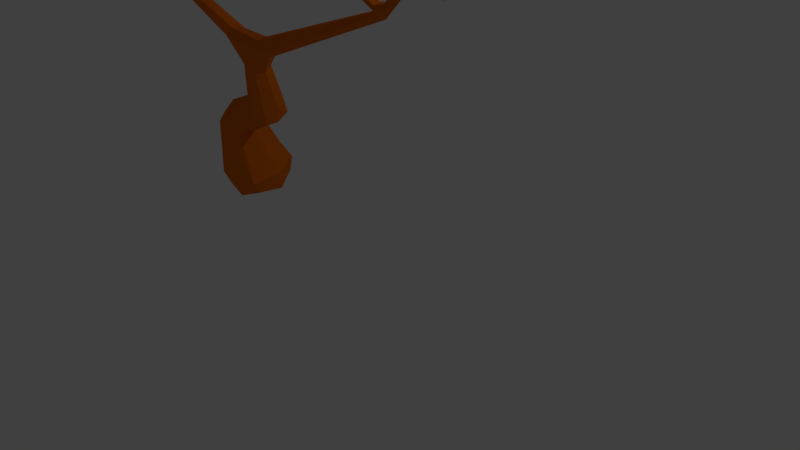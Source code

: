 # Source: maffeboom.blend  (saved by Blender 2.79.0; exported with 4.5.12 LTS)
import bpy
from mathutils import Matrix  # noqa: F401  (used for matrix-valued properties, if any)

bpy.ops.wm.read_factory_settings(use_empty=True)
scene = bpy.context.scene
scene.name = 'Scene'

# ---- collections
col_collection_1 = bpy.data.collections.new('Collection 1'); scene.collection.children.link(col_collection_1)

# ---- materials (node trees are filled in below, after node groups)
mat_material_004 = bpy.data.materials.new('Material.004')
mat_material_004.alpha_threshold = 0.0
mat_material_004.roughness = 0.5
mat_material_006 = bpy.data.materials.new('Material.006')
mat_material_006.alpha_threshold = 0.0
mat_material_006.roughness = 0.5
mat_material_005 = bpy.data.materials.new('Material.005')
mat_material_005.alpha_threshold = 0.0
mat_material_005.roughness = 0.5
mat_material_001 = bpy.data.materials.new('Material.001')
mat_material_001.alpha_threshold = 0.0
mat_material_001.roughness = 0.5
mat_material_003 = bpy.data.materials.new('Material.003')
mat_material_003.alpha_threshold = 0.0
mat_material_003.roughness = 0.5
mat_material_002 = bpy.data.materials.new('Material.002')
mat_material_002.alpha_threshold = 0.0
mat_material_002.roughness = 0.5

# ---- material node trees
mat_material_004.use_nodes = True; mat_material_004.node_tree.nodes.clear()
_N = mat_material_004.node_tree.nodes; _L = mat_material_004.node_tree.links
n0 = _N.new('ShaderNodeOutputMaterial'); n0.name = 'Material Output'; n0.location = (300, 300)
n1 = _N.new('ShaderNodeBsdfDiffuse'); n1.name = 'Diffuse BSDF'; n1.location = (10, 300)
n1.inputs[0].default_value = (0.001487, 0.8, 0.09891, 1.0)
_L.new(n1.outputs[0], n0.inputs[0])
n0.is_active_output = True
mat_material_006.use_nodes = True; mat_material_006.node_tree.nodes.clear()
_N = mat_material_006.node_tree.nodes; _L = mat_material_006.node_tree.links
n0 = _N.new('ShaderNodeOutputMaterial'); n0.name = 'Material Output'; n0.location = (300, 300)
n1 = _N.new('ShaderNodeBsdfDiffuse'); n1.name = 'Diffuse BSDF'; n1.location = (10, 300)
n1.inputs[0].default_value = (0.8, 0.1653, 0.007831, 1.0)
_L.new(n1.outputs[0], n0.inputs[0])
n0.is_active_output = True
mat_material_005.use_nodes = True; mat_material_005.node_tree.nodes.clear()
_N = mat_material_005.node_tree.nodes; _L = mat_material_005.node_tree.links
n0 = _N.new('ShaderNodeOutputMaterial'); n0.name = 'Material Output'; n0.location = (300, 300)
n1 = _N.new('ShaderNodeBsdfDiffuse'); n1.name = 'Diffuse BSDF'; n1.location = (10, 300)
n1.inputs[0].default_value = (0.00822, 0.8, 0.5879, 1.0)
_L.new(n1.outputs[0], n0.inputs[0])
n0.is_active_output = True
mat_material_001.use_nodes = True; mat_material_001.node_tree.nodes.clear()
_N = mat_material_001.node_tree.nodes; _L = mat_material_001.node_tree.links
n0 = _N.new('ShaderNodeOutputMaterial'); n0.name = 'Material Output'; n0.location = (300, 300)
n1 = _N.new('ShaderNodeBsdfDiffuse'); n1.name = 'Diffuse BSDF'; n1.location = (10, 300)
n1.inputs[0].default_value = (0.2749, 0.8, 0.1339, 1.0)
_L.new(n1.outputs[0], n0.inputs[0])
n0.is_active_output = True
mat_material_003.use_nodes = True; mat_material_003.node_tree.nodes.clear()
_N = mat_material_003.node_tree.nodes; _L = mat_material_003.node_tree.links
n0 = _N.new('ShaderNodeOutputMaterial'); n0.name = 'Material Output'; n0.location = (300, 300)
n1 = _N.new('ShaderNodeBsdfDiffuse'); n1.name = 'Diffuse BSDF'; n1.location = (10, 300)
n1.inputs[0].default_value = (0.8, 0.3505, 0.09973, 1.0)
_L.new(n1.outputs[0], n0.inputs[0])
n0.is_active_output = True
mat_material_002.use_nodes = True; mat_material_002.node_tree.nodes.clear()
_N = mat_material_002.node_tree.nodes; _L = mat_material_002.node_tree.links
n0 = _N.new('ShaderNodeOutputMaterial'); n0.name = 'Material Output'; n0.location = (300, 300)
n1 = _N.new('ShaderNodeBsdfDiffuse'); n1.name = 'Diffuse BSDF'; n1.location = (10, 300)
n1.inputs[0].default_value = (0.599, 0.8, 0.05673, 1.0)
_L.new(n1.outputs[0], n0.inputs[0])
n0.is_active_output = True

# ---- world
world_world = bpy.data.worlds.new('World'); scene.world = world_world
world_world.color = (0.05088, 0.05088, 0.05088)
world_world.use_sun_shadow = False
world_world.sun_shadow_jitter_overblur = 0.0
world_world.cycles.sampling_method = 'MANUAL'

# ---- cameras
cam_camera = bpy.data.cameras.new('Camera')
cam_camera.clip_end = 100.0
cam_camera.lens = 35.0
cam_camera.sensor_width = 32.0
cam_camera.sensor_height = 18.0
cam_camera.ortho_scale = 7.314
cam_camera.dof.focus_distance = 0.0

# ---- lights
light_lamp = bpy.data.lights.new('Lamp', 'POINT')
light_lamp.transmission_factor = 0.0
light_lamp.cutoff_distance = 30.0
light_lamp.energy = 100.0
light_lamp.shadow_buffer_clip_start = 1.001
light_lamp.shadow_soft_size = 0.1
light_lamp.shadow_maximum_resolution = 0.006
light_lamp.use_absolute_resolution = True

# ---- meshes
me_icosphere = bpy.data.meshes.new('Icosphere')
me_icosphere.from_pydata([(-0.8369, -0.3057, 0.4527), (-0.9061, 0.6001, 0.3929), (-0.5299, 0.2163, 0.7577), (-0.003618, -0.8923, -0.5238), (0.8254, -0.2983, -0.5414), (0.3702, -0.127, -0.95), (-0.3364, -0.2512, -0.9564), (-0.9786, -0.1833, -0.4008), (-0.004166, 0.1537, -0.9936), (-0.6505, 0.9169, -0.5217), (1.045, -0.03708, -0.04806), (0.325, -0.9934, 0.06743), (-0.8341, -0.6212, 0.02662), (0.6618, 0.9669, -0.4484), (-0.703, 1.003, -0.1799), (0.5275, -0.7482, 0.4448), (-0.2629, -0.809, 0.5257), (0.891, 0.4728, 0.5067), (0.5, -0.04754, 0.8268), (0.04536, 0.7832, 0.6659)], [], [(8, 5, 6), (4, 10, 11), (3, 11, 12), (0, 16, 2), (1, 0, 2), (18, 19, 2), (18, 17, 19), (19, 1, 2), (2, 16, 18), (16, 15, 18), (15, 17, 18), (10, 13, 17), (13, 19, 17), (14, 1, 19), (7, 0, 1), (7, 12, 0), (12, 16, 0), (12, 11, 16), (11, 15, 16), (11, 10, 15), (10, 17, 15), (13, 14, 19), (13, 9, 14), (14, 7, 1), (14, 9, 7), (7, 3, 12), (3, 4, 11), (4, 13, 10), (5, 8, 13), (8, 9, 13), (8, 6, 9), (6, 7, 9), (6, 3, 7), (4, 5, 13), (6, 5, 3), (5, 4, 3)])
me_icosphere.materials.append(mat_material_004)
me_icosphere.use_remesh_preserve_volume = False
me_icosphere.use_remesh_preserve_attributes = False
me_icosphere.use_mirror_vertex_groups = False
me_icosphere.update()
me_cube = bpy.data.meshes.new('Cube')
me_cube.from_pydata([(1.041, -1.211, 2.871), (-0.3454, -1.367, 3.21), (-2.103, -1.52, 3.789), (0.7873, -1.252, 2.965), (0.8043, -1.196, 3.006), (0.8418, -1.138, 2.943), (0.9363, -1.221, 2.862), (1.043, -1.149, 2.909), (0.9857, -1.165, 2.804), (1.938, -0.904, 2.343), (1.817, -0.8191, 2.265), (2.143, -0.7127, 1.782), (2.067, -0.6493, 2.031), (1.864, -0.7562, 1.937), (1.991, -0.8983, 1.872), (1.881, -0.3913, 1.186), (1.598, -0.09376, 1.212), (1.414, -0.3844, 1.294), (1.687, -0.2563, 0.9194), (4.84, -1.215, 3.049), (1.559, -0.5484, 1.019), (5.394, -1.268, 3.524), (0.8551, -0.1065, 0.5411), (0.6761, 0.07454, 0.8166), (0.6615, -0.2716, 0.9905), (0.5941, -0.4108, 0.5928), (0.343, -0.1746, 0.7162), (1.095, 0.1125, -0.1146), (0.5651, 0.5848, 0.03471), (0.07753, 0.09648, -0.1211), (0.5914, -0.376, -0.2787), (3.916, -1.819, 4.523), (0.2188, -1.493, 3.771), (2.874, -1.424, 3.828), (2.86, -1.528, 3.801), (1.824, -0.9079, 2.136), (2.968, -1.442, 3.668), (4.686, -1.215, 3.073), (2.459, -0.8648, 2.057), (4.634, -1.158, 3.021), (4.709, -1.152, 3.102), (0.5815, 0.2219, -0.4786), (-0.5139, -1.25, 3.201), (2.813, -1.472, 3.814), (-0.4113, -1.386, 3.237), (5.392, -1.382, 3.529), (2.79, -1.786, 4.449), (0.9615, -1.332, 3.471), (-0.4039, -1.532, 3.614), (5.328, -1.371, 3.623), (2.757, -1.746, 4.441), (2.98, -1.395, 3.686), (-1.955, -1.6, 3.834), (-1.94, -1.561, 3.845), (-0.3029, -1.47, 3.573), (3.765, -1.39, 3.759), (0.862, -1.213, 3.035), (-0.3665, -1.299, 3.113), (-1.756, -1.32, 3.094), (-1.738, -1.264, 3.148), (-1.696, -1.317, 3.201), (-1.714, -1.372, 3.147), (-2.03, -1.534, 3.65), (-1.878, -1.513, 3.631), (-2.455, -1.703, 4.003), (-0.464, -1.364, 3.248), (-0.357, -1.312, 3.294), (-0.3562, -1.449, 3.484), (-0.4485, -1.495, 3.582), (-0.4407, -1.417, 3.604), (-0.2548, -1.605, 4.056), (-0.3608, -1.522, 3.628), (-0.3367, -1.469, 3.679), (0.9795, -1.251, 3.021), (0.9703, -1.188, 3.053), (1.006, -1.345, 3.244), (0.9368, -1.444, 3.464), (0.9296, -1.352, 3.429), (1.012, -1.366, 3.497), (0.8706, -1.631, 3.854), (1.107, -1.403, 3.434), (1.018, -1.429, 3.465), (1.115, -1.352, 3.459), (1.5, -1.495, 3.797), (2.45, -0.8789, 2.311), (2.5, -0.77, 2.135), (4.63, -1.179, 2.951), (4.623, -1.121, 3.007), (4.734, -1.078, 2.984), (4.78, -1.14, 2.946), (4.817, -1.117, 3.109), (5.27, -1.347, 3.448), (5.232, -1.293, 3.473), (5.44, -1.338, 3.597), (5.448, -1.639, 4.149), (5.492, -1.307, 3.493), (4.647, -1.115, 3.07), (3.921, -1.46, 3.636), (3.812, -1.458, 3.801), (3.932, -1.534, 3.952), (3.887, -1.625, 4.081), (4.414, -1.661, 4.248), (4.401, -1.609, 4.289), (3.881, -1.525, 4.133), (3.838, -1.413, 3.629), (2.984, -1.388, 3.721), (2.968, -1.498, 3.718), (3.254, -1.533, 4.029), (2.919, -1.49, 3.83), (2.812, -1.621, 4.35), (2.886, -1.706, 4.319), (2.713, -1.721, 4.497), (2.778, -1.743, 4.565), (2.373, -2.014, 4.855), (2.905, -1.811, 4.516), (2.871, -1.735, 4.568), (2.907, -1.689, 4.491), (3.303, -1.91, 4.939), (1.837, -1.03, 2.24), (1.912, -0.6473, 1.98), (1.92, -0.8008, 2.298), (-0.3273, -1.252, 3.21), (0.9005, -1.277, 3.0), (1.017, -1.109, 2.9), (-1.857, -1.57, 3.825), (-2.085, -1.613, 3.753), (-0.3131, -1.513, 3.586), (-0.3038, -1.431, 3.586), (4.646, -1.167, 2.911), (3.927, -1.469, 3.768), (3.912, -1.468, 3.972), (0.5753, 0.6034, -0.2546), (0.1498, 0.1855, -0.3892), (0.5888, -0.2181, -0.5238), (1.014, 0.1998, -0.3892), (0.9766, -0.2499, -0.2106), (0.21, -0.262, -0.2393), (0.1981, 0.4592, -0.002966), (0.8041, -0.3126, 0.5198), (0.6755, -0.4315, 0.8606), (0.6791, -0.06329, 0.994), (1.714, -0.4622, 0.9413), (1.68, -0.09185, 1.025), (2.108, -0.8414, 1.8), (1.792, -0.8429, 2.187), (0.9128, -1.141, 2.867), (-0.5183, -1.351, 3.219), (-1.92, -1.52, 3.523), (2.543, -0.9847, 2.161), (2.424, -0.9735, 2.276), (2.426, -0.775, 2.259), (5.328, -1.267, 3.529), (3.835, -1.503, 3.768), (3.907, -1.345, 3.68), (3.875, -1.367, 3.625), (3.755, -1.473, 3.731), (0.8917, -0.1145, -0.4146), (0.2826, -0.1245, -0.4146), (0.2731, 0.4543, -0.2249), (0.8822, 0.4643, -0.2249), (0.4089, -0.3691, 0.6283), (0.4045, 0.03124, 0.7685), (-1.664, -1.768, 4.205), (-1.693, -1.774, 4.223), (-2.454, -1.664, 4.025), (-2.444, -1.684, 4.037), (-0.2893, -1.66, 4.064), (-0.3499, -1.631, 4.069), (-0.3123, -1.573, 4.08), (0.2068, -1.549, 3.735), (0.1852, -1.576, 3.796), (0.1842, -1.511, 3.824), (0.8056, -1.62, 3.857), (0.8089, -1.554, 3.873), (0.8765, -1.569, 3.888), (1.504, -1.56, 3.79), (1.448, -1.575, 3.825), (1.452, -1.509, 3.848), (5.386, -1.67, 4.136), (5.358, -1.604, 4.183), (5.415, -1.584, 4.177), (6.118, -1.367, 3.621), (6.105, -1.396, 3.685), (6.102, -1.331, 3.713), (4.435, -1.626, 4.189), (4.441, -1.564, 4.246), (3.859, -1.841, 4.493), (3.825, -1.79, 4.517), (3.895, -1.759, 4.538), (3.256, -1.599, 4.03), (3.197, -1.612, 4.06), (3.206, -1.546, 4.08), (2.327, -1.967, 4.832), (2.348, -1.922, 4.882), (2.376, -1.975, 4.909), (3.309, -1.971, 4.925), (3.237, -1.981, 4.963), (3.248, -1.914, 4.984), (0.9615, 0.4576, 0.02297), (0.7977, 0.06703, 0.6533), (1.44, -0.5369, 1.176), (1.465, -0.1959, 1.314), (1.884, -0.8418, 1.865), (2.117, -0.6098, 1.855), (1.909, -0.9845, 2.334), (0.876, -1.147, 2.979), (-0.2774, -1.33, 3.197), (-0.3807, -1.344, 3.131), (-1.739, -1.359, 3.107), (-0.4108, -1.262, 3.134), (-1.763, -1.281, 3.117), (-1.713, -1.277, 3.188), (-1.694, -1.358, 3.188), (-2.07, -1.517, 3.705), (-1.905, -1.42, 3.569), (-1.888, -1.629, 3.807), (-1.92, -1.53, 3.823), (-2.076, -1.591, 3.815), (-0.433, -1.292, 3.296), (-0.3514, -1.412, 3.612), (-0.4587, -1.457, 3.622), (-0.3756, -1.437, 3.708), (-0.3346, -1.506, 3.669), (-0.311, -1.431, 3.669), (1.004, -1.276, 3.314), (0.9839, -1.446, 3.449), (0.9321, -1.378, 3.395), (1.08, -1.437, 3.438), (1.021, -1.407, 3.501), (1.046, -1.335, 3.491), (4.73, -1.092, 2.939), (4.613, -1.163, 2.991), (4.621, -1.077, 2.99), (5.315, -1.266, 3.405), (4.815, -1.195, 3.105), (5.345, -1.413, 3.615), (5.408, -1.326, 3.658), (6.13, -1.308, 3.634), (5.369, -1.366, 3.481), (5.436, -1.375, 3.576), (5.473, -1.286, 3.587), (4.667, -1.208, 3.024), (4.693, -1.115, 3.088), (3.997, -1.412, 3.655), (3.841, -1.608, 4.077), (3.827, -1.407, 3.811), (3.998, -1.508, 4.052), (3.923, -1.629, 4.125), (3.981, -1.59, 4.032), (3.97, -1.593, 4.129), (3.966, -1.511, 4.119), (3.839, -1.549, 4.142), (3.932, -1.572, 4.158), (2.965, -1.483, 3.681), (2.994, -1.443, 3.773), (2.952, -1.525, 3.778), (2.906, -1.517, 3.814), (2.955, -1.423, 3.822), (2.821, -1.511, 3.803), (2.832, -1.434, 3.827), (2.914, -1.448, 3.832), (2.78, -1.803, 4.554), (2.955, -1.738, 4.502), (2.86, -1.777, 4.558), (2.833, -1.67, 4.489), (2.987, -1.484, 3.76), (2.988, -1.401, 3.761)], [], [(44, 65, 146), (120, 119, 10), (203, 150, 85), (3, 6, 122), (214, 213, 2), (3, 207, 6), (123, 10, 5), (10, 145, 5), (81, 225, 227), (72, 223, 221), (118, 204, 0), (39, 242, 87), (10, 123, 120), (227, 75, 80), (15, 203, 11), (203, 16, 12), (86, 128, 241), (15, 141, 18), (16, 203, 142), (22, 142, 18), (19, 234, 37), (17, 201, 24), (20, 138, 141), (16, 142, 23), (138, 20, 25), (238, 235, 91), (161, 23, 28), (97, 243, 129), (30, 135, 25), (130, 250, 246), (255, 256, 34), (2, 216, 214), (103, 252, 250), (165, 164, 64), (257, 254, 51), (112, 263, 115), (35, 144, 119), (119, 13, 35), (111, 264, 109), (96, 242, 39), (40, 243, 37), (12, 119, 120), (120, 150, 12), (114, 263, 261), (261, 46, 114), (147, 63, 215), (215, 125, 147), (122, 6, 0), (204, 118, 148, 149), (6, 145, 8), (103, 245, 251), (43, 259, 51), (51, 36, 43), (264, 116, 109), (207, 1, 44), (45, 235, 238), (153, 55, 245), (46, 110, 114), (98, 244, 187), (151, 236, 21), (95, 238, 233), (241, 128, 19), (227, 225, 75), (216, 124, 63), (123, 74, 7), (74, 73, 7), (225, 76, 226), (110, 116, 262), (151, 92, 49), (49, 92, 235), (243, 153, 129), (229, 82, 224), (224, 82, 75), (205, 74, 123), (218, 66, 121), (121, 42, 218), (50, 111, 109), (242, 40, 90), (52, 217, 125), (2, 217, 53), (217, 52, 53), (253, 106, 34), (66, 1, 206), (108, 256, 260), (55, 155, 152), (152, 98, 55), (5, 209, 42), (207, 3, 1), (3, 206, 1), (58, 209, 57), (42, 209, 59), (146, 212, 61), (214, 211, 59), (63, 212, 60), (147, 208, 61), (52, 215, 163), (2, 213, 164), (125, 217, 64), (65, 68, 220), (220, 218, 65), (66, 67, 1), (48, 68, 44), (221, 218, 69), (67, 66, 219), (166, 48, 71), (167, 220, 68), (168, 221, 69), (70, 222, 72), (169, 126, 54), (170, 222, 71), (171, 223, 72), (32, 127, 219), (172, 226, 76), (173, 47, 77), (174, 228, 78), (79, 225, 81), (175, 227, 80), (176, 228, 81), (177, 229, 78), (148, 128, 86), (89, 238, 19), (19, 238, 91), (90, 234, 92), (238, 89, 233), (178, 235, 45), (94, 239, 93), (181, 238, 95), (182, 239, 45), (183, 240, 93), (104, 154, 39), (97, 241, 37), (248, 101, 100), (101, 249, 100), (246, 184, 248), (102, 250, 249), (246, 250, 185), (184, 246, 185), (102, 249, 101), (186, 244, 100), (187, 244, 186), (188, 252, 103), (31, 247, 252), (31, 252, 188), (55, 266, 254), (190, 255, 189), (107, 257, 191), (46, 258, 34), (110, 256, 108), (192, 111, 50), (193, 264, 111), (193, 111, 192), (194, 261, 112), (113, 46, 261), (113, 261, 194), (195, 262, 117), (196, 263, 114), (196, 114, 195), (197, 264, 115), (117, 262, 116), (146, 207, 44), (145, 6, 57, 209), (14, 118, 202), (10, 119, 144), (73, 122, 0), (215, 63, 124), (4, 206, 3), (145, 209, 5), (6, 207, 57), (123, 7, 9, 120), (0, 204, 7), (48, 126, 71), (87, 242, 232), (118, 0, 6), (78, 229, 47), (39, 87, 231), (6, 8, 35, 118), (9, 7, 204), (10, 144, 145), (80, 75, 82), (145, 144, 35, 8), (15, 11, 143, 141), (119, 12, 16, 201), (17, 13, 119, 201), (202, 13, 17, 200), (20, 14, 202, 200), (143, 14, 20, 141), (22, 18, 141, 138), (86, 241, 231), (142, 203, 15), (15, 18, 142), (201, 16, 23, 140), (17, 24, 200), (22, 199, 142), (21, 95, 233), (200, 139, 25, 20), (23, 142, 199), (139, 200, 24), (24, 201, 140), (161, 26, 24, 140), (91, 235, 92), (93, 240, 236), (23, 161, 140), (160, 139, 24, 26), (135, 27, 22, 138), (139, 160, 25), (198, 199, 22, 27), (156, 134, 27, 135), (28, 23, 199), (199, 198, 28), (25, 135, 138), (155, 97, 152), (159, 198, 27, 134), (159, 131, 28, 198), (28, 137, 161), (158, 137, 28, 131), (160, 26, 29, 136), (161, 137, 29, 26), (158, 132, 29, 137), (157, 136, 29, 132), (160, 136, 30, 25), (157, 133, 30, 136), (156, 135, 30, 133), (202, 118, 35, 13), (195, 117, 197), (195, 197, 196), (194, 193, 192), (194, 192, 113), (189, 107, 191), (189, 191, 190), (31, 188, 187), (31, 187, 186), (185, 102, 101), (185, 101, 184), (252, 249, 250), (252, 247, 249), (237, 183, 182), (237, 182, 181), (179, 94, 180), (179, 178, 94), (175, 83, 177), (175, 177, 176), (172, 79, 174), (172, 174, 173), (32, 171, 170), (32, 170, 169), (166, 70, 168), (166, 168, 167), (112, 115, 264), (260, 257, 33), (149, 84, 9, 204), (150, 120, 9, 84), (105, 51, 254, 266), (143, 11, 38, 148), (241, 39, 231), (203, 85, 38), (156, 133, 41, 134), (38, 11, 203), (157, 132, 41, 133), (158, 131, 41, 132), (159, 134, 41, 131), (98, 187, 251, 245), (12, 150, 203), (148, 118, 14), (14, 143, 148), (89, 19, 128), (88, 232, 90), (5, 205, 123), (103, 250, 130), (152, 97, 129), (253, 258, 43), (43, 36, 253), (62, 147, 125), (246, 248, 99, 130), (21, 236, 240), (100, 99, 248), (47, 229, 224), (48, 67, 126), (19, 37, 241), (63, 214, 216), (7, 73, 0), (262, 114, 110), (51, 259, 33), (51, 33, 257), (90, 40, 37), (37, 234, 90), (125, 215, 52), (265, 255, 106), (53, 216, 2), (127, 54, 67, 219), (34, 258, 253), (34, 106, 255), (54, 126, 67), (218, 42, 146, 65), (206, 121, 66), (219, 221, 223), (3, 122, 56, 4), (55, 98, 245), (5, 42, 121, 205), (56, 205, 4), (242, 90, 232), (205, 121, 206, 4), (58, 57, 207, 208), (60, 146, 42, 211), (59, 211, 42), (207, 146, 61, 208), (60, 212, 146), (210, 58, 62, 213), (210, 209, 58), (59, 209, 210), (208, 147, 62, 58), (213, 214, 59, 210), (211, 214, 63, 60), (63, 147, 61, 212), (163, 162, 124, 216), (215, 124, 162), (163, 215, 162), (163, 216, 53), (53, 52, 163), (164, 165, 217, 2), (62, 125, 64), (62, 64, 213), (218, 221, 219, 66), (164, 213, 64), (64, 217, 165), (1, 67, 44), (44, 68, 65), (48, 44, 67), (220, 69, 218), (222, 70, 166, 71), (48, 166, 167, 68), (220, 167, 168, 69), (221, 168, 70, 72), (127, 32, 169, 54), (126, 169, 170, 71), (222, 170, 171, 72), (223, 171, 32, 219), (122, 73, 75, 225), (225, 226, 56, 122), (77, 47, 205, 56), (226, 77, 56), (224, 74, 205, 47), (73, 74, 224, 75), (225, 79, 172, 76), (226, 172, 173, 77), (47, 173, 174, 78), (228, 174, 79, 81), (82, 83, 175, 80), (227, 175, 176, 81), (228, 176, 177, 78), (229, 177, 83, 82), (230, 89, 38, 85), (128, 148, 38, 89), (231, 149, 148, 86), (231, 87, 84, 149), (232, 150, 84, 87), (232, 88, 85, 150), (151, 21, 88, 90), (85, 88, 230), (89, 230, 233), (19, 91, 234), (90, 92, 151), (233, 230, 88, 21), (239, 94, 178, 45), (91, 92, 234), (49, 179, 151), (151, 179, 236), (235, 178, 179, 49), (236, 180, 94, 93), (180, 236, 179), (238, 181, 182, 45), (21, 237, 95), (181, 95, 237), (239, 182, 183, 93), (240, 183, 237, 21), (241, 97, 104, 39), (39, 154, 96), (153, 243, 40, 242), (153, 242, 96), (153, 96, 154), (99, 100, 152, 129), (97, 37, 243), (130, 153, 245, 103), (152, 100, 244), (98, 152, 244), (130, 99, 129, 153), (247, 31, 186, 100), (249, 247, 100), (101, 248, 184), (102, 185, 250), (251, 187, 188, 103), (36, 104, 97, 253), (51, 154, 104, 36), (51, 105, 153, 154), (55, 153, 105, 266), (155, 55, 254, 265), (97, 155, 106, 253), (155, 265, 106), (107, 189, 265, 254), (189, 255, 265), (190, 191, 260, 256), (190, 256, 255), (191, 257, 260), (256, 110, 46, 34), (107, 254, 257), (259, 43, 50, 109), (46, 50, 43, 258), (260, 33, 109, 116), (116, 110, 108, 260), (109, 33, 259), (46, 113, 192, 50), (261, 263, 112), (264, 193, 194, 112), (263, 196, 197, 115), (262, 195, 114), (264, 197, 117, 116)])
me_cube.materials.append(mat_material_006)
me_cube.materials.append(mat_material_006)
me_cube.use_remesh_preserve_volume = False
me_cube.use_remesh_preserve_attributes = False
me_cube.use_mirror_vertex_groups = False
me_cube.update()
me_icosphere_001 = bpy.data.meshes.new('Icosphere.001')
me_icosphere_001.from_pydata([(-0.8369, -0.3057, 0.4527), (-0.9061, 0.6001, 0.3929), (-0.5299, 0.2163, 0.7577), (-0.003618, -0.8923, -0.5238), (0.8254, -0.2983, -0.5414), (0.3702, -0.127, -0.95), (-0.3364, -0.2512, -0.9564), (-0.9786, -0.1833, -0.4008), (-0.004166, 0.1537, -0.9936), (-0.6505, 0.9169, -0.5217), (1.045, -0.03708, -0.04806), (0.325, -0.9934, 0.06743), (-0.8341, -0.6212, 0.02662), (0.6618, 0.9669, -0.4484), (-0.703, 1.003, -0.1799), (0.5275, -0.7482, 0.4448), (-0.2629, -0.809, 0.5257), (0.891, 0.4728, 0.5067), (0.5, -0.04754, 0.8268), (0.04536, 0.7832, 0.6659)], [], [(8, 5, 6), (4, 10, 11), (3, 11, 12), (0, 16, 2), (1, 0, 2), (18, 19, 2), (18, 17, 19), (19, 1, 2), (2, 16, 18), (16, 15, 18), (15, 17, 18), (10, 13, 17), (13, 19, 17), (14, 1, 19), (7, 0, 1), (7, 12, 0), (12, 16, 0), (12, 11, 16), (11, 15, 16), (11, 10, 15), (10, 17, 15), (13, 14, 19), (13, 9, 14), (14, 7, 1), (14, 9, 7), (7, 3, 12), (3, 4, 11), (4, 13, 10), (5, 8, 13), (8, 9, 13), (8, 6, 9), (6, 7, 9), (6, 3, 7), (4, 5, 13), (6, 5, 3), (5, 4, 3)])
me_icosphere_001.materials.append(mat_material_005)
me_icosphere_001.use_remesh_preserve_volume = False
me_icosphere_001.use_remesh_preserve_attributes = False
me_icosphere_001.use_mirror_vertex_groups = False
me_icosphere_001.update()
me_icosphere_002 = bpy.data.meshes.new('Icosphere.002')
me_icosphere_002.from_pydata([(-0.8369, -0.3057, 0.4527), (-0.9061, 0.6001, 0.3929), (-0.5299, 0.2163, 0.7577), (-0.003618, -0.8923, -0.5238), (0.8254, -0.2983, -0.5414), (0.3702, -0.127, -0.95), (-0.3364, -0.2512, -0.9564), (-0.9786, -0.1833, -0.4008), (-0.004166, 0.1537, -0.9936), (-0.6505, 0.9169, -0.5217), (1.045, -0.03708, -0.04806), (0.325, -0.9934, 0.06743), (-0.8341, -0.6212, 0.02662), (0.6618, 0.9669, -0.4484), (-0.703, 1.003, -0.1799), (0.5275, -0.7482, 0.4448), (-0.2629, -0.809, 0.5257), (0.891, 0.4728, 0.5067), (0.5, -0.04754, 0.8268), (0.04536, 0.7832, 0.6659)], [], [(8, 5, 6), (4, 10, 11), (3, 11, 12), (0, 16, 2), (1, 0, 2), (18, 19, 2), (18, 17, 19), (19, 1, 2), (2, 16, 18), (16, 15, 18), (15, 17, 18), (10, 13, 17), (13, 19, 17), (14, 1, 19), (7, 0, 1), (7, 12, 0), (12, 16, 0), (12, 11, 16), (11, 15, 16), (11, 10, 15), (10, 17, 15), (13, 14, 19), (13, 9, 14), (14, 7, 1), (14, 9, 7), (7, 3, 12), (3, 4, 11), (4, 13, 10), (5, 8, 13), (8, 9, 13), (8, 6, 9), (6, 7, 9), (6, 3, 7), (4, 5, 13), (6, 5, 3), (5, 4, 3)])
me_icosphere_002.materials.append(mat_material_001)
me_icosphere_002.use_remesh_preserve_volume = False
me_icosphere_002.use_remesh_preserve_attributes = False
me_icosphere_002.use_mirror_vertex_groups = False
me_icosphere_002.update()
me_icosphere_005 = bpy.data.meshes.new('Icosphere.005')
me_icosphere_005.from_pydata([(-0.8369, -0.3057, 0.4527), (-0.9061, 0.6001, 0.3929), (-0.5299, 0.2163, 0.7577), (-0.003618, -0.8923, -0.5238), (0.8254, -0.2983, -0.5414), (0.3702, -0.127, -0.95), (-0.3364, -0.2512, -0.9564), (-0.9786, -0.1833, -0.4008), (-0.004166, 0.1537, -0.9936), (-0.6505, 0.9169, -0.5217), (1.045, -0.03708, -0.04806), (0.325, -0.9934, 0.06743), (-0.8341, -0.6212, 0.02662), (0.6618, 0.9669, -0.4484), (-0.703, 1.003, -0.1799), (0.5275, -0.7482, 0.4448), (-0.2629, -0.809, 0.5257), (0.891, 0.4728, 0.5067), (0.5, -0.04754, 0.8268), (0.04536, 0.7832, 0.6659)], [], [(8, 5, 6), (4, 10, 11), (3, 11, 12), (0, 16, 2), (1, 0, 2), (18, 19, 2), (18, 17, 19), (19, 1, 2), (2, 16, 18), (16, 15, 18), (15, 17, 18), (10, 13, 17), (13, 19, 17), (14, 1, 19), (7, 0, 1), (7, 12, 0), (12, 16, 0), (12, 11, 16), (11, 15, 16), (11, 10, 15), (10, 17, 15), (13, 14, 19), (13, 9, 14), (14, 7, 1), (14, 9, 7), (7, 3, 12), (3, 4, 11), (4, 13, 10), (5, 8, 13), (8, 9, 13), (8, 6, 9), (6, 7, 9), (6, 3, 7), (4, 5, 13), (6, 5, 3), (5, 4, 3)])
me_icosphere_005.materials.append(mat_material_003)
me_icosphere_005.use_remesh_preserve_volume = False
me_icosphere_005.use_remesh_preserve_attributes = False
me_icosphere_005.use_mirror_vertex_groups = False
me_icosphere_005.update()
me_icosphere_004 = bpy.data.meshes.new('Icosphere.004')
me_icosphere_004.from_pydata([(-0.8369, -0.3057, 0.4527), (-0.9061, 0.6001, 0.3929), (-0.5299, 0.2163, 0.7577), (-0.003618, -0.8923, -0.5238), (0.8254, -0.2983, -0.5414), (0.3702, -0.127, -0.95), (-0.3364, -0.2512, -0.9564), (-0.9786, -0.1833, -0.4008), (-0.004166, 0.1537, -0.9936), (-0.6505, 0.9169, -0.5217), (1.045, -0.03708, -0.04806), (0.325, -0.9934, 0.06743), (-0.8341, -0.6212, 0.02662), (0.6618, 0.9669, -0.4484), (-0.703, 1.003, -0.1799), (0.5275, -0.7482, 0.4448), (-0.2629, -0.809, 0.5257), (0.891, 0.4728, 0.5067), (0.5, -0.04754, 0.8268), (0.04536, 0.7832, 0.6659)], [], [(8, 5, 6), (4, 10, 11), (3, 11, 12), (0, 16, 2), (1, 0, 2), (18, 19, 2), (18, 17, 19), (19, 1, 2), (2, 16, 18), (16, 15, 18), (15, 17, 18), (10, 13, 17), (13, 19, 17), (14, 1, 19), (7, 0, 1), (7, 12, 0), (12, 16, 0), (12, 11, 16), (11, 15, 16), (11, 10, 15), (10, 17, 15), (13, 14, 19), (13, 9, 14), (14, 7, 1), (14, 9, 7), (7, 3, 12), (3, 4, 11), (4, 13, 10), (5, 8, 13), (8, 9, 13), (8, 6, 9), (6, 7, 9), (6, 3, 7), (4, 5, 13), (6, 5, 3), (5, 4, 3)])
me_icosphere_004.materials.append(mat_material_002)
me_icosphere_004.use_remesh_preserve_volume = False
me_icosphere_004.use_remesh_preserve_attributes = False
me_icosphere_004.use_mirror_vertex_groups = False
me_icosphere_004.update()

# ---- objects
ob_icosphere = bpy.data.objects.new('Icosphere', me_icosphere)
ob_cube = bpy.data.objects.new('Cube', me_cube)
ob_lamp = bpy.data.objects.new('Lamp', light_lamp)
ob_camera = bpy.data.objects.new('Camera', cam_camera)
ob_icosphere_001 = bpy.data.objects.new('Icosphere.001', me_icosphere_001)
ob_icosphere_002 = bpy.data.objects.new('Icosphere.002', me_icosphere_002)
ob_icosphere_005 = bpy.data.objects.new('Icosphere.005', me_icosphere_005)
ob_icosphere_004 = bpy.data.objects.new('Icosphere.004', me_icosphere_004)

# ---- transforms, parenting, visibility, modifiers, constraints
ob_icosphere.location = (-3.468, -2.106, 4.659)
ob_icosphere.lineart.crease_threshold = 0.0
ob_cube.location = (-3.292, 0.1027, 0.4875)
ob_cube.lock_rotations_4d = False
ob_cube.empty_display_type = 'ARROWS'
ob_cube.lineart.crease_threshold = 0.0
ob_lamp.location = (4.076, 1.005, 5.904)
ob_lamp.rotation_euler = (0.6503, 0.05522, 1.866)
ob_lamp.lock_rotations_4d = False
ob_lamp.empty_display_type = 'ARROWS'
ob_lamp.color = (0.0, 0.0, 0.0, 0.0)
ob_lamp.hide_viewport = True
ob_lamp.lineart.crease_threshold = 0.0
ob_camera.location = (7.481, -6.508, 5.344)
ob_camera.rotation_euler = (1.109, 0.0, 0.8149)
ob_camera.lock_rotations_4d = False
ob_camera.empty_display_type = 'ARROWS'
ob_camera.color = (0.0, 0.0, 0.0, 0.0)
ob_camera.hide_viewport = True
ob_camera.display_type = 'WIRE'
ob_camera.lineart.crease_threshold = 0.0
ob_icosphere_001.location = (-4.896, -1.711, 4.681)
ob_icosphere_001.lineart.crease_threshold = 0.0
ob_icosphere_002.location = (2.423, -1.493, 4.847)
ob_icosphere_002.lineart.crease_threshold = 0.0
ob_icosphere_005.location = (-0.5287, -1.611, 5.657)
ob_icosphere_005.lineart.crease_threshold = 0.0
ob_icosphere_004.location = (0.9852, -1.377, 5.555)
ob_icosphere_004.lineart.crease_threshold = 0.0

# ---- collection membership
col_collection_1.objects.link(ob_icosphere)
col_collection_1.objects.link(ob_cube)
col_collection_1.objects.link(ob_lamp)
col_collection_1.objects.link(ob_camera)
col_collection_1.objects.link(ob_icosphere_001)
col_collection_1.objects.link(ob_icosphere_002)
col_collection_1.objects.link(ob_icosphere_005)
col_collection_1.objects.link(ob_icosphere_004)

# ---- scene / render settings (as saved in the file)
scene.camera = ob_camera
scene.frame_start = 1; scene.frame_end = 250; scene.frame_set(1)
scene.render.engine = 'CYCLES'
scene.render.resolution_percentage = 50
scene.render.dither_intensity = 0.0
scene.cycles.use_denoising = False
scene.cycles.samples = 128
scene.cycles.sampling_pattern = 'TABULATED_SOBOL'
scene.cycles.use_adaptive_sampling = False
scene.cycles.use_light_tree = False
scene.cycles.blur_glossy = 0.0
scene.cycles.sample_clamp_indirect = 0.0
scene.view_settings.view_transform = 'Standard'
bpy.context.view_layer.update()
